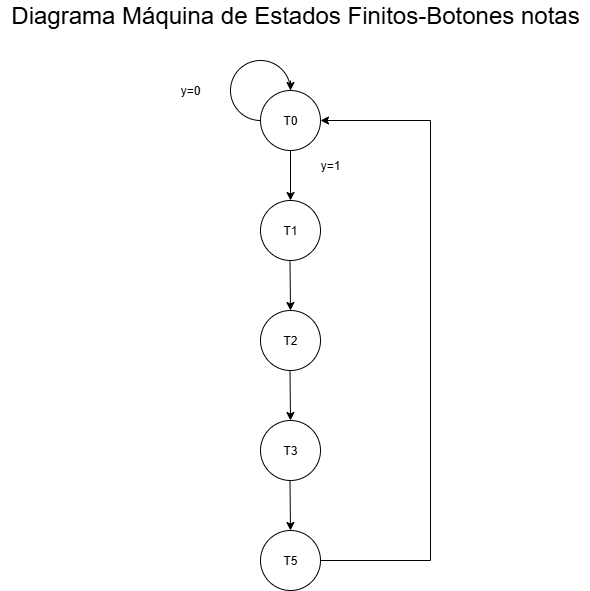

The diagram above was exported from draw.io. Its source (the exported page's mxGraphModel, read from the mxfile embedded in the PNG):
<mxGraphModel dx="1426" dy="785" grid="1" gridSize="10" guides="1" tooltips="1" connect="1" arrows="1" fold="1" page="1" pageScale="1" pageWidth="827" pageHeight="1169" math="0" shadow="0">
  <root>
    <mxCell id="0" />
    <mxCell id="1" parent="0" />
    <mxCell id="ioiL8KRF57N_DQfgcO0y-2" value="T1" style="ellipse;whiteSpace=wrap;html=1;aspect=fixed;" vertex="1" parent="1">
      <mxGeometry x="385" y="240" width="60" height="60" as="geometry" />
    </mxCell>
    <mxCell id="ioiL8KRF57N_DQfgcO0y-3" value="T2" style="ellipse;whiteSpace=wrap;html=1;aspect=fixed;" vertex="1" parent="1">
      <mxGeometry x="385" y="350" width="60" height="60" as="geometry" />
    </mxCell>
    <mxCell id="ioiL8KRF57N_DQfgcO0y-4" value="T3" style="ellipse;whiteSpace=wrap;html=1;aspect=fixed;" vertex="1" parent="1">
      <mxGeometry x="385" y="460" width="60" height="60" as="geometry" />
    </mxCell>
    <mxCell id="ioiL8KRF57N_DQfgcO0y-6" value="T5" style="ellipse;whiteSpace=wrap;html=1;aspect=fixed;" vertex="1" parent="1">
      <mxGeometry x="385" y="570" width="60" height="60" as="geometry" />
    </mxCell>
    <mxCell id="ioiL8KRF57N_DQfgcO0y-7" value="" style="endArrow=classic;html=1;rounded=0;entryX=0.5;entryY=0;entryDx=0;entryDy=0;" edge="1" parent="1" target="ioiL8KRF57N_DQfgcO0y-2">
      <mxGeometry width="50" height="50" relative="1" as="geometry">
        <mxPoint x="415" y="190" as="sourcePoint" />
        <mxPoint x="465" y="140" as="targetPoint" />
      </mxGeometry>
    </mxCell>
    <mxCell id="ioiL8KRF57N_DQfgcO0y-8" value="" style="endArrow=classic;html=1;rounded=0;" edge="1" parent="1">
      <mxGeometry width="50" height="50" relative="1" as="geometry">
        <mxPoint x="414.5" y="300" as="sourcePoint" />
        <mxPoint x="415" y="350" as="targetPoint" />
      </mxGeometry>
    </mxCell>
    <mxCell id="ioiL8KRF57N_DQfgcO0y-9" value="" style="endArrow=classic;html=1;rounded=0;" edge="1" parent="1">
      <mxGeometry width="50" height="50" relative="1" as="geometry">
        <mxPoint x="414.5" y="410" as="sourcePoint" />
        <mxPoint x="415" y="460" as="targetPoint" />
      </mxGeometry>
    </mxCell>
    <mxCell id="ioiL8KRF57N_DQfgcO0y-10" value="" style="endArrow=classic;html=1;rounded=0;" edge="1" parent="1">
      <mxGeometry width="50" height="50" relative="1" as="geometry">
        <mxPoint x="414.5" y="520" as="sourcePoint" />
        <mxPoint x="415" y="570" as="targetPoint" />
      </mxGeometry>
    </mxCell>
    <mxCell id="ioiL8KRF57N_DQfgcO0y-13" value="" style="endArrow=classic;html=1;rounded=0;exitX=1;exitY=0.5;exitDx=0;exitDy=0;entryX=1;entryY=0.5;entryDx=0;entryDy=0;" edge="1" parent="1" source="ioiL8KRF57N_DQfgcO0y-6">
      <mxGeometry width="50" height="50" relative="1" as="geometry">
        <mxPoint x="535" y="710" as="sourcePoint" />
        <mxPoint x="445" y="160" as="targetPoint" />
        <Array as="points">
          <mxPoint x="555" y="600" />
          <mxPoint x="555" y="160" />
        </Array>
      </mxGeometry>
    </mxCell>
    <mxCell id="ioiL8KRF57N_DQfgcO0y-16" value="" style="ellipse;whiteSpace=wrap;html=1;aspect=fixed;fillColor=none;" vertex="1" parent="1">
      <mxGeometry x="355" y="100" width="60" height="60" as="geometry" />
    </mxCell>
    <mxCell id="ioiL8KRF57N_DQfgcO0y-17" value="T0" style="ellipse;whiteSpace=wrap;html=1;aspect=fixed;" vertex="1" parent="1">
      <mxGeometry x="385" y="130" width="60" height="60" as="geometry" />
    </mxCell>
    <mxCell id="ioiL8KRF57N_DQfgcO0y-20" value="" style="endArrow=classic;html=1;rounded=0;" edge="1" parent="1">
      <mxGeometry width="50" height="50" relative="1" as="geometry">
        <mxPoint x="415" y="120" as="sourcePoint" />
        <mxPoint x="415" y="130" as="targetPoint" />
        <Array as="points">
          <mxPoint x="415" y="120" />
        </Array>
      </mxGeometry>
    </mxCell>
    <mxCell id="ioiL8KRF57N_DQfgcO0y-21" value="y=1" style="text;html=1;align=center;verticalAlign=middle;whiteSpace=wrap;rounded=0;" vertex="1" parent="1">
      <mxGeometry x="425" y="190" width="60" height="30" as="geometry" />
    </mxCell>
    <mxCell id="ioiL8KRF57N_DQfgcO0y-22" value="y=0" style="text;html=1;align=center;verticalAlign=middle;whiteSpace=wrap;rounded=0;" vertex="1" parent="1">
      <mxGeometry x="285" y="115" width="60" height="30" as="geometry" />
    </mxCell>
    <mxCell id="ioiL8KRF57N_DQfgcO0y-24" value="&lt;font style=&quot;font-size: 24px;&quot;&gt;Diagrama Máquina de Estados Finitos-Botones notas&lt;/font&gt;" style="text;html=1;align=center;verticalAlign=middle;whiteSpace=wrap;rounded=0;" vertex="1" parent="1">
      <mxGeometry x="125" y="40" width="590" height="30" as="geometry" />
    </mxCell>
  </root>
</mxGraphModel>